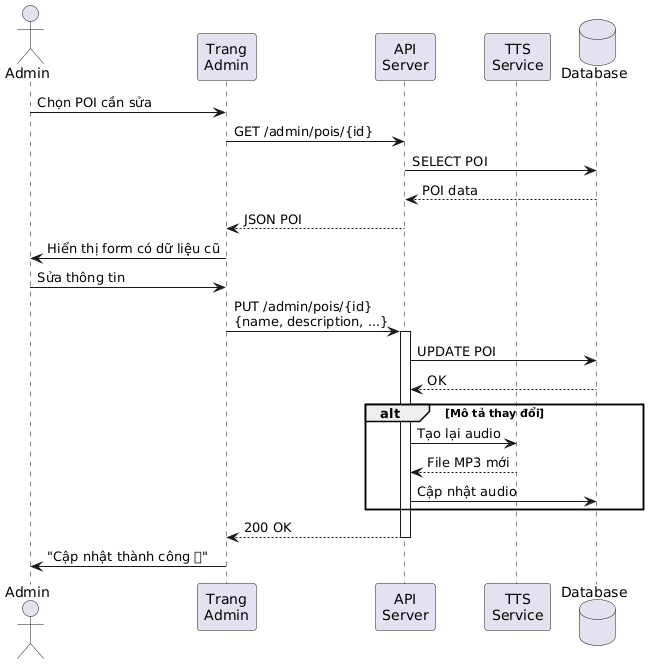

The diagram above was rendered by PlantUML. Its source (embedded in the PNG):
@startuml
actor "Admin" as Admin
participant "Trang\nAdmin" as Web
participant "API\nServer" as API
participant "TTS\nService" as TTS
database "Database" as DB

Admin -> Web: Chọn POI cần sửa
Web -> API: GET /admin/pois/{id}
API -> DB: SELECT POI
DB --> API: POI data
API --> Web: JSON POI
Web -> Admin: Hiển thị form có dữ liệu cũ

Admin -> Web: Sửa thông tin
Web -> API: PUT /admin/pois/{id}\n{name, description, ...}
activate API

API -> DB: UPDATE POI
DB --> API: OK

alt Mô tả thay đổi
  API -> TTS: Tạo lại audio
  TTS --> API: File MP3 mới
  API -> DB: Cập nhật audio
end

API --> Web: 200 OK
deactivate API

Web -> Admin: "Cập nhật thành công ✅"
@enduml